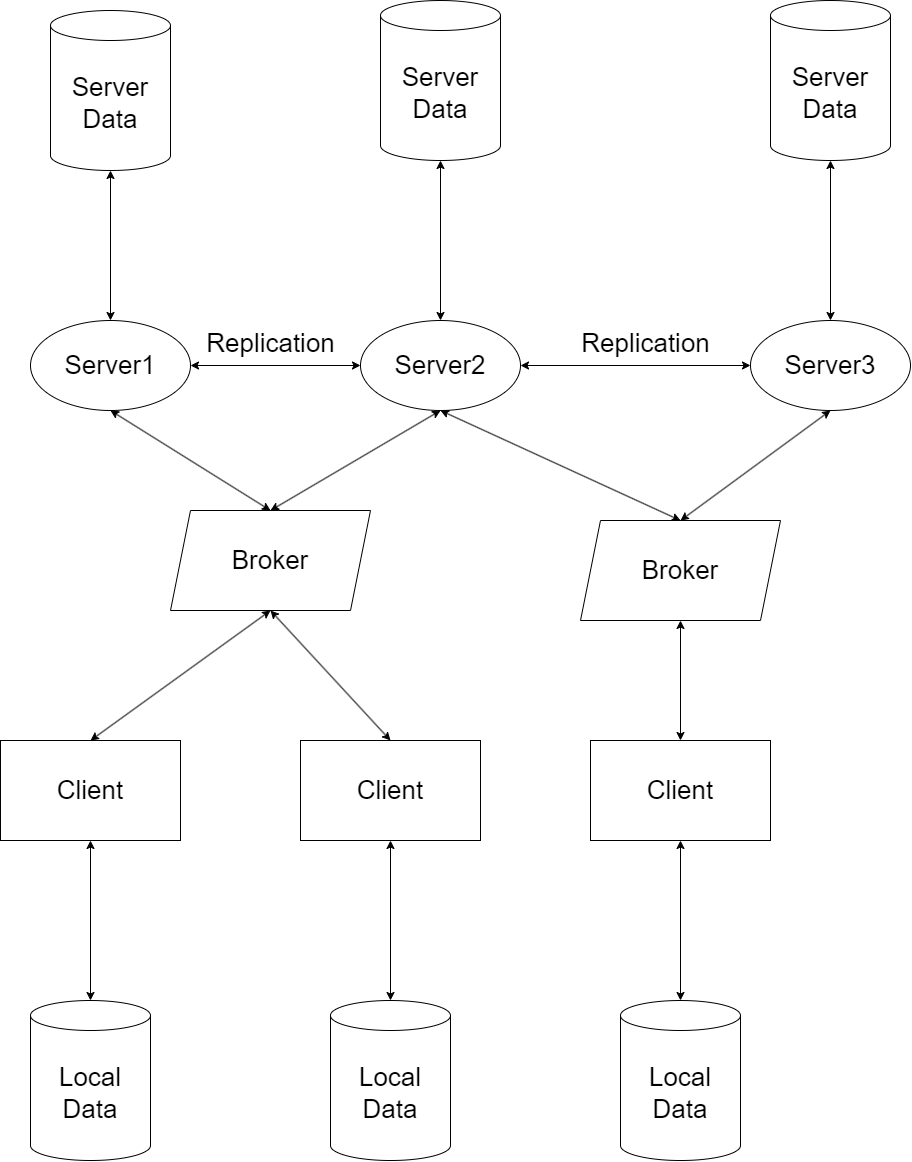

The diagram above was exported from draw.io. Its source (the exported page's mxGraphModel, read from the mxfile embedded in the PNG):
<mxGraphModel dx="1985" dy="2090" grid="1" gridSize="10" guides="1" tooltips="1" connect="1" arrows="1" fold="1" page="1" pageScale="1" pageWidth="1169" pageHeight="827" math="0" shadow="0">
  <root>
    <mxCell id="0" />
    <mxCell id="1" parent="0" />
    <mxCell id="CoaSOL4kq0Sv-CYCbCms-1" value="&lt;font style=&quot;font-size: 26px;&quot;&gt;Server1&lt;/font&gt;" style="ellipse;whiteSpace=wrap;html=1;" parent="1" vertex="1">
      <mxGeometry x="150" y="150" width="160" height="90" as="geometry" />
    </mxCell>
    <mxCell id="CoaSOL4kq0Sv-CYCbCms-3" value="&lt;font style=&quot;font-size: 26px;&quot;&gt;Server2&lt;/font&gt;" style="ellipse;whiteSpace=wrap;html=1;" parent="1" vertex="1">
      <mxGeometry x="480" y="150" width="160" height="90" as="geometry" />
    </mxCell>
    <mxCell id="CoaSOL4kq0Sv-CYCbCms-4" value="&lt;font style=&quot;font-size: 26px;&quot;&gt;Server3&lt;/font&gt;" style="ellipse;whiteSpace=wrap;html=1;" parent="1" vertex="1">
      <mxGeometry x="870" y="150" width="160" height="90" as="geometry" />
    </mxCell>
    <mxCell id="CoaSOL4kq0Sv-CYCbCms-5" value="&lt;font style=&quot;font-size: 26px;&quot;&gt;Broker&lt;/font&gt;" style="shape=parallelogram;perimeter=parallelogramPerimeter;whiteSpace=wrap;html=1;fixedSize=1;" parent="1" vertex="1">
      <mxGeometry x="290" y="340" width="200" height="100" as="geometry" />
    </mxCell>
    <mxCell id="CoaSOL4kq0Sv-CYCbCms-6" value="&lt;font style=&quot;font-size: 26px;&quot;&gt;Client&lt;/font&gt;" style="rounded=0;whiteSpace=wrap;html=1;" parent="1" vertex="1">
      <mxGeometry x="120" y="570" width="180" height="100" as="geometry" />
    </mxCell>
    <mxCell id="CoaSOL4kq0Sv-CYCbCms-7" value="&lt;font style=&quot;font-size: 26px;&quot;&gt;Client&lt;/font&gt;" style="rounded=0;whiteSpace=wrap;html=1;" parent="1" vertex="1">
      <mxGeometry x="420" y="570" width="180" height="100" as="geometry" />
    </mxCell>
    <mxCell id="CoaSOL4kq0Sv-CYCbCms-8" value="&lt;font style=&quot;font-size: 26px;&quot;&gt;Local Data&lt;/font&gt;" style="shape=cylinder3;whiteSpace=wrap;html=1;boundedLbl=1;backgroundOutline=1;size=15;" parent="1" vertex="1">
      <mxGeometry x="150" y="830" width="120" height="160" as="geometry" />
    </mxCell>
    <mxCell id="CoaSOL4kq0Sv-CYCbCms-10" value="" style="endArrow=classic;startArrow=classic;html=1;rounded=0;entryX=0.5;entryY=1;entryDx=0;entryDy=0;exitX=0.5;exitY=0;exitDx=0;exitDy=0;" parent="1" source="CoaSOL4kq0Sv-CYCbCms-7" target="CoaSOL4kq0Sv-CYCbCms-5" edge="1">
      <mxGeometry width="50" height="50" relative="1" as="geometry">
        <mxPoint x="530" y="560" as="sourcePoint" />
        <mxPoint x="580" y="510" as="targetPoint" />
      </mxGeometry>
    </mxCell>
    <mxCell id="CoaSOL4kq0Sv-CYCbCms-11" value="" style="endArrow=classic;startArrow=classic;html=1;rounded=0;entryX=0.5;entryY=0;entryDx=0;entryDy=0;exitX=0.5;exitY=1;exitDx=0;exitDy=0;" parent="1" source="CoaSOL4kq0Sv-CYCbCms-5" target="CoaSOL4kq0Sv-CYCbCms-6" edge="1">
      <mxGeometry width="50" height="50" relative="1" as="geometry">
        <mxPoint x="520" y="580" as="sourcePoint" />
        <mxPoint x="400" y="450" as="targetPoint" />
      </mxGeometry>
    </mxCell>
    <mxCell id="CoaSOL4kq0Sv-CYCbCms-12" value="" style="endArrow=classic;startArrow=classic;html=1;rounded=0;entryX=0.5;entryY=1;entryDx=0;entryDy=0;exitX=0.5;exitY=0;exitDx=0;exitDy=0;" parent="1" source="CoaSOL4kq0Sv-CYCbCms-5" target="CoaSOL4kq0Sv-CYCbCms-3" edge="1">
      <mxGeometry width="50" height="50" relative="1" as="geometry">
        <mxPoint x="530" y="560" as="sourcePoint" />
        <mxPoint x="580" y="510" as="targetPoint" />
      </mxGeometry>
    </mxCell>
    <mxCell id="CoaSOL4kq0Sv-CYCbCms-13" value="" style="endArrow=classic;startArrow=classic;html=1;rounded=0;entryX=0.5;entryY=1;entryDx=0;entryDy=0;exitX=0.5;exitY=0;exitDx=0;exitDy=0;" parent="1" source="CoaSOL4kq0Sv-CYCbCms-5" target="CoaSOL4kq0Sv-CYCbCms-1" edge="1">
      <mxGeometry width="50" height="50" relative="1" as="geometry">
        <mxPoint x="530" y="560" as="sourcePoint" />
        <mxPoint x="580" y="510" as="targetPoint" />
      </mxGeometry>
    </mxCell>
    <mxCell id="CoaSOL4kq0Sv-CYCbCms-14" value="" style="endArrow=classic;startArrow=classic;html=1;rounded=0;exitX=0.5;exitY=0;exitDx=0;exitDy=0;exitPerimeter=0;entryX=0.5;entryY=1;entryDx=0;entryDy=0;" parent="1" source="CoaSOL4kq0Sv-CYCbCms-8" target="CoaSOL4kq0Sv-CYCbCms-6" edge="1">
      <mxGeometry width="50" height="50" relative="1" as="geometry">
        <mxPoint x="530" y="560" as="sourcePoint" />
        <mxPoint x="580" y="510" as="targetPoint" />
      </mxGeometry>
    </mxCell>
    <mxCell id="CoaSOL4kq0Sv-CYCbCms-15" value="" style="endArrow=classic;startArrow=classic;html=1;rounded=0;exitX=0.5;exitY=0;exitDx=0;exitDy=0;exitPerimeter=0;entryX=0.5;entryY=1;entryDx=0;entryDy=0;" parent="1" source="CoaSOL4kq0Sv-CYCbCms-23" target="CoaSOL4kq0Sv-CYCbCms-7" edge="1">
      <mxGeometry width="50" height="50" relative="1" as="geometry">
        <mxPoint x="510" y="810" as="sourcePoint" />
        <mxPoint x="580" y="510" as="targetPoint" />
      </mxGeometry>
    </mxCell>
    <mxCell id="CoaSOL4kq0Sv-CYCbCms-16" value="&lt;font style=&quot;font-size: 26px;&quot;&gt;Broker&lt;/font&gt;" style="shape=parallelogram;perimeter=parallelogramPerimeter;whiteSpace=wrap;html=1;fixedSize=1;" parent="1" vertex="1">
      <mxGeometry x="700" y="350" width="200" height="100" as="geometry" />
    </mxCell>
    <mxCell id="CoaSOL4kq0Sv-CYCbCms-17" value="" style="endArrow=classic;startArrow=classic;html=1;rounded=0;entryX=0.5;entryY=1;entryDx=0;entryDy=0;exitX=0.5;exitY=0;exitDx=0;exitDy=0;" parent="1" source="CoaSOL4kq0Sv-CYCbCms-16" target="CoaSOL4kq0Sv-CYCbCms-3" edge="1">
      <mxGeometry width="50" height="50" relative="1" as="geometry">
        <mxPoint x="530" y="560" as="sourcePoint" />
        <mxPoint x="580" y="510" as="targetPoint" />
      </mxGeometry>
    </mxCell>
    <mxCell id="CoaSOL4kq0Sv-CYCbCms-18" value="" style="endArrow=classic;startArrow=classic;html=1;rounded=0;entryX=0.5;entryY=1;entryDx=0;entryDy=0;exitX=0.5;exitY=0;exitDx=0;exitDy=0;" parent="1" source="CoaSOL4kq0Sv-CYCbCms-16" target="CoaSOL4kq0Sv-CYCbCms-4" edge="1">
      <mxGeometry width="50" height="50" relative="1" as="geometry">
        <mxPoint x="530" y="560" as="sourcePoint" />
        <mxPoint x="580" y="510" as="targetPoint" />
      </mxGeometry>
    </mxCell>
    <mxCell id="CoaSOL4kq0Sv-CYCbCms-19" value="&lt;font style=&quot;font-size: 26px;&quot;&gt;Client&lt;/font&gt;" style="rounded=0;whiteSpace=wrap;html=1;" parent="1" vertex="1">
      <mxGeometry x="710" y="570" width="180" height="100" as="geometry" />
    </mxCell>
    <mxCell id="CoaSOL4kq0Sv-CYCbCms-20" value="" style="endArrow=classic;startArrow=classic;html=1;rounded=0;exitX=0.5;exitY=0;exitDx=0;exitDy=0;exitPerimeter=0;entryX=0.5;entryY=1;entryDx=0;entryDy=0;" parent="1" source="CoaSOL4kq0Sv-CYCbCms-24" target="CoaSOL4kq0Sv-CYCbCms-19" edge="1">
      <mxGeometry width="50" height="50" relative="1" as="geometry">
        <mxPoint x="800" y="810" as="sourcePoint" />
        <mxPoint x="870" y="510" as="targetPoint" />
      </mxGeometry>
    </mxCell>
    <mxCell id="CoaSOL4kq0Sv-CYCbCms-22" value="" style="endArrow=classic;startArrow=classic;html=1;rounded=0;entryX=0.5;entryY=1;entryDx=0;entryDy=0;exitX=0.5;exitY=0;exitDx=0;exitDy=0;" parent="1" source="CoaSOL4kq0Sv-CYCbCms-19" target="CoaSOL4kq0Sv-CYCbCms-16" edge="1">
      <mxGeometry width="50" height="50" relative="1" as="geometry">
        <mxPoint x="530" y="560" as="sourcePoint" />
        <mxPoint x="580" y="510" as="targetPoint" />
      </mxGeometry>
    </mxCell>
    <mxCell id="CoaSOL4kq0Sv-CYCbCms-23" value="&lt;font style=&quot;font-size: 26px;&quot;&gt;Local Data&lt;/font&gt;" style="shape=cylinder3;whiteSpace=wrap;html=1;boundedLbl=1;backgroundOutline=1;size=15;" parent="1" vertex="1">
      <mxGeometry x="450" y="830" width="120" height="160" as="geometry" />
    </mxCell>
    <mxCell id="CoaSOL4kq0Sv-CYCbCms-24" value="&lt;font style=&quot;font-size: 26px;&quot;&gt;Local Data&lt;/font&gt;" style="shape=cylinder3;whiteSpace=wrap;html=1;boundedLbl=1;backgroundOutline=1;size=15;" parent="1" vertex="1">
      <mxGeometry x="740" y="830" width="120" height="160" as="geometry" />
    </mxCell>
    <mxCell id="CoaSOL4kq0Sv-CYCbCms-25" value="&lt;font style=&quot;font-size: 26px;&quot;&gt;Server Data&lt;/font&gt;" style="shape=cylinder3;whiteSpace=wrap;html=1;boundedLbl=1;backgroundOutline=1;size=15;" parent="1" vertex="1">
      <mxGeometry x="170" y="-160" width="120" height="160" as="geometry" />
    </mxCell>
    <mxCell id="CoaSOL4kq0Sv-CYCbCms-26" value="&lt;font style=&quot;font-size: 26px;&quot;&gt;Server Data&lt;/font&gt;" style="shape=cylinder3;whiteSpace=wrap;html=1;boundedLbl=1;backgroundOutline=1;size=15;" parent="1" vertex="1">
      <mxGeometry x="500" y="-170" width="120" height="160" as="geometry" />
    </mxCell>
    <mxCell id="CoaSOL4kq0Sv-CYCbCms-27" value="&lt;font style=&quot;font-size: 26px;&quot;&gt;Server Data&lt;/font&gt;" style="shape=cylinder3;whiteSpace=wrap;html=1;boundedLbl=1;backgroundOutline=1;size=15;" parent="1" vertex="1">
      <mxGeometry x="890" y="-170" width="120" height="160" as="geometry" />
    </mxCell>
    <mxCell id="CoaSOL4kq0Sv-CYCbCms-28" value="" style="endArrow=classic;startArrow=classic;html=1;rounded=0;exitX=0.5;exitY=0;exitDx=0;exitDy=0;entryX=0.5;entryY=1;entryDx=0;entryDy=0;entryPerimeter=0;" parent="1" source="CoaSOL4kq0Sv-CYCbCms-1" target="CoaSOL4kq0Sv-CYCbCms-25" edge="1">
      <mxGeometry width="50" height="50" relative="1" as="geometry">
        <mxPoint x="530" y="240" as="sourcePoint" />
        <mxPoint x="580" y="190" as="targetPoint" />
      </mxGeometry>
    </mxCell>
    <mxCell id="CoaSOL4kq0Sv-CYCbCms-29" value="" style="endArrow=classic;startArrow=classic;html=1;rounded=0;entryX=0.5;entryY=1;entryDx=0;entryDy=0;entryPerimeter=0;exitX=0.5;exitY=0;exitDx=0;exitDy=0;" parent="1" source="CoaSOL4kq0Sv-CYCbCms-3" target="CoaSOL4kq0Sv-CYCbCms-26" edge="1">
      <mxGeometry width="50" height="50" relative="1" as="geometry">
        <mxPoint x="530" y="240" as="sourcePoint" />
        <mxPoint x="580" y="190" as="targetPoint" />
      </mxGeometry>
    </mxCell>
    <mxCell id="CoaSOL4kq0Sv-CYCbCms-30" value="" style="endArrow=classic;startArrow=classic;html=1;rounded=0;entryX=0.5;entryY=1;entryDx=0;entryDy=0;entryPerimeter=0;exitX=0.5;exitY=0;exitDx=0;exitDy=0;" parent="1" source="CoaSOL4kq0Sv-CYCbCms-4" target="CoaSOL4kq0Sv-CYCbCms-27" edge="1">
      <mxGeometry width="50" height="50" relative="1" as="geometry">
        <mxPoint x="530" y="240" as="sourcePoint" />
        <mxPoint x="580" y="190" as="targetPoint" />
      </mxGeometry>
    </mxCell>
    <mxCell id="CoaSOL4kq0Sv-CYCbCms-31" value="" style="endArrow=classic;startArrow=classic;html=1;rounded=0;exitX=1;exitY=0.5;exitDx=0;exitDy=0;entryX=0;entryY=0.5;entryDx=0;entryDy=0;" parent="1" source="CoaSOL4kq0Sv-CYCbCms-1" target="CoaSOL4kq0Sv-CYCbCms-3" edge="1">
      <mxGeometry width="50" height="50" relative="1" as="geometry">
        <mxPoint x="530" y="420" as="sourcePoint" />
        <mxPoint x="580" y="370" as="targetPoint" />
      </mxGeometry>
    </mxCell>
    <mxCell id="CoaSOL4kq0Sv-CYCbCms-32" value="" style="endArrow=classic;startArrow=classic;html=1;rounded=0;exitX=1;exitY=0.5;exitDx=0;exitDy=0;entryX=0;entryY=0.5;entryDx=0;entryDy=0;" parent="1" source="CoaSOL4kq0Sv-CYCbCms-3" target="CoaSOL4kq0Sv-CYCbCms-4" edge="1">
      <mxGeometry width="50" height="50" relative="1" as="geometry">
        <mxPoint x="530" y="420" as="sourcePoint" />
        <mxPoint x="580" y="370" as="targetPoint" />
      </mxGeometry>
    </mxCell>
    <mxCell id="CoaSOL4kq0Sv-CYCbCms-33" value="&lt;font style=&quot;font-size: 26px;&quot;&gt;Replication&lt;/font&gt;" style="text;html=1;align=center;verticalAlign=middle;resizable=0;points=[];autosize=1;strokeColor=none;fillColor=none;" parent="1" vertex="1">
      <mxGeometry x="315" y="153" width="150" height="40" as="geometry" />
    </mxCell>
    <mxCell id="CoaSOL4kq0Sv-CYCbCms-35" value="&lt;font style=&quot;font-size: 26px;&quot;&gt;Replication&lt;/font&gt;" style="text;html=1;align=center;verticalAlign=middle;resizable=0;points=[];autosize=1;strokeColor=none;fillColor=none;" parent="1" vertex="1">
      <mxGeometry x="690" y="153" width="150" height="40" as="geometry" />
    </mxCell>
  </root>
</mxGraphModel>